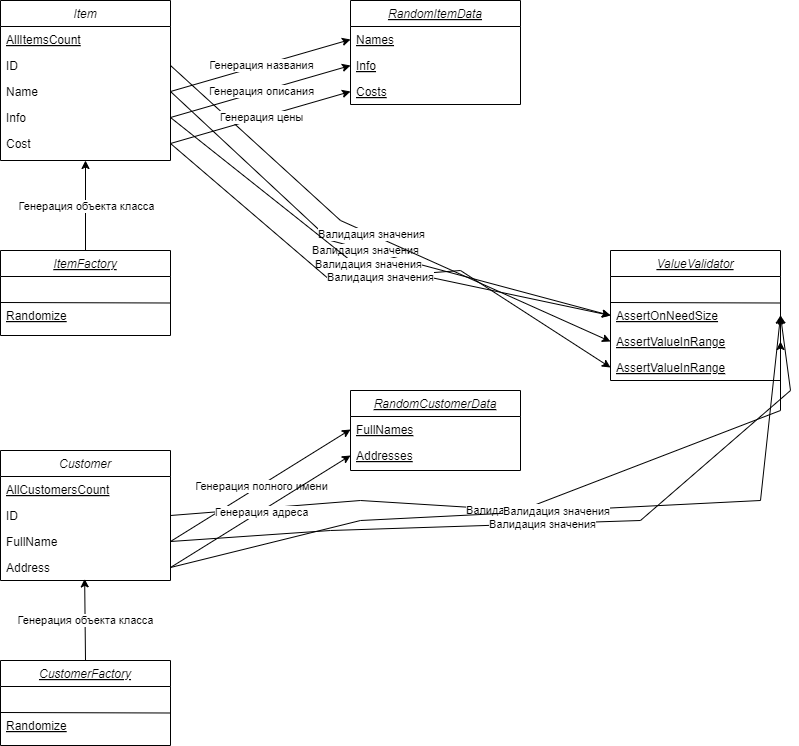

The diagram above was exported from draw.io. Its source (the exported page's mxGraphModel, read from the mxfile embedded in the PNG):
<mxGraphModel dx="912" dy="539" grid="1" gridSize="10" guides="1" tooltips="1" connect="1" arrows="1" fold="1" page="1" pageScale="1" pageWidth="827" pageHeight="1169" math="0" shadow="0">
  <root>
    <mxCell id="WIyWlLk6GJQsqaUBKTNV-0" />
    <mxCell id="WIyWlLk6GJQsqaUBKTNV-1" parent="WIyWlLk6GJQsqaUBKTNV-0" />
    <mxCell id="zkfFHV4jXpPFQw0GAbJ--0" value="Item" style="swimlane;fontStyle=2;align=center;verticalAlign=top;childLayout=stackLayout;horizontal=1;startSize=26;horizontalStack=0;resizeParent=1;resizeLast=0;collapsible=1;marginBottom=0;rounded=0;shadow=0;strokeWidth=1;" parent="WIyWlLk6GJQsqaUBKTNV-1" vertex="1">
      <mxGeometry x="10" y="10" width="170" height="160" as="geometry">
        <mxRectangle x="230" y="140" width="160" height="26" as="alternateBounds" />
      </mxGeometry>
    </mxCell>
    <mxCell id="zkfFHV4jXpPFQw0GAbJ--1" value="AllItemsCount" style="text;align=left;verticalAlign=top;spacingLeft=4;spacingRight=4;overflow=hidden;rotatable=0;points=[[0,0.5],[1,0.5]];portConstraint=eastwest;fontStyle=4" parent="zkfFHV4jXpPFQw0GAbJ--0" vertex="1">
      <mxGeometry y="26" width="170" height="26" as="geometry" />
    </mxCell>
    <mxCell id="zkfFHV4jXpPFQw0GAbJ--2" value="ID" style="text;align=left;verticalAlign=top;spacingLeft=4;spacingRight=4;overflow=hidden;rotatable=0;points=[[0,0.5],[1,0.5]];portConstraint=eastwest;rounded=0;shadow=0;html=0;" parent="zkfFHV4jXpPFQw0GAbJ--0" vertex="1">
      <mxGeometry y="52" width="170" height="26" as="geometry" />
    </mxCell>
    <mxCell id="zkfFHV4jXpPFQw0GAbJ--3" value="Name" style="text;align=left;verticalAlign=top;spacingLeft=4;spacingRight=4;overflow=hidden;rotatable=0;points=[[0,0.5],[1,0.5]];portConstraint=eastwest;rounded=0;shadow=0;html=0;" parent="zkfFHV4jXpPFQw0GAbJ--0" vertex="1">
      <mxGeometry y="78" width="170" height="26" as="geometry" />
    </mxCell>
    <mxCell id="7m8uhe4ZX5L2CbsM9HIG-1" value="Info" style="text;align=left;verticalAlign=top;spacingLeft=4;spacingRight=4;overflow=hidden;rotatable=0;points=[[0,0.5],[1,0.5]];portConstraint=eastwest;rounded=0;shadow=0;html=0;" vertex="1" parent="zkfFHV4jXpPFQw0GAbJ--0">
      <mxGeometry y="104" width="170" height="26" as="geometry" />
    </mxCell>
    <mxCell id="7m8uhe4ZX5L2CbsM9HIG-2" value="Cost" style="text;align=left;verticalAlign=top;spacingLeft=4;spacingRight=4;overflow=hidden;rotatable=0;points=[[0,0.5],[1,0.5]];portConstraint=eastwest;rounded=0;shadow=0;html=0;" vertex="1" parent="zkfFHV4jXpPFQw0GAbJ--0">
      <mxGeometry y="130" width="170" height="26" as="geometry" />
    </mxCell>
    <mxCell id="7m8uhe4ZX5L2CbsM9HIG-3" value="Customer" style="swimlane;fontStyle=2;align=center;verticalAlign=top;childLayout=stackLayout;horizontal=1;startSize=26;horizontalStack=0;resizeParent=1;resizeLast=0;collapsible=1;marginBottom=0;rounded=0;shadow=0;strokeWidth=1;" vertex="1" parent="WIyWlLk6GJQsqaUBKTNV-1">
      <mxGeometry x="10" y="460" width="170" height="130" as="geometry">
        <mxRectangle x="230" y="140" width="160" height="26" as="alternateBounds" />
      </mxGeometry>
    </mxCell>
    <mxCell id="7m8uhe4ZX5L2CbsM9HIG-4" value="AllCustomersCount" style="text;align=left;verticalAlign=top;spacingLeft=4;spacingRight=4;overflow=hidden;rotatable=0;points=[[0,0.5],[1,0.5]];portConstraint=eastwest;fontStyle=4" vertex="1" parent="7m8uhe4ZX5L2CbsM9HIG-3">
      <mxGeometry y="26" width="170" height="26" as="geometry" />
    </mxCell>
    <mxCell id="7m8uhe4ZX5L2CbsM9HIG-5" value="ID" style="text;align=left;verticalAlign=top;spacingLeft=4;spacingRight=4;overflow=hidden;rotatable=0;points=[[0,0.5],[1,0.5]];portConstraint=eastwest;rounded=0;shadow=0;html=0;" vertex="1" parent="7m8uhe4ZX5L2CbsM9HIG-3">
      <mxGeometry y="52" width="170" height="26" as="geometry" />
    </mxCell>
    <mxCell id="7m8uhe4ZX5L2CbsM9HIG-6" value="FullName" style="text;align=left;verticalAlign=top;spacingLeft=4;spacingRight=4;overflow=hidden;rotatable=0;points=[[0,0.5],[1,0.5]];portConstraint=eastwest;rounded=0;shadow=0;html=0;" vertex="1" parent="7m8uhe4ZX5L2CbsM9HIG-3">
      <mxGeometry y="78" width="170" height="26" as="geometry" />
    </mxCell>
    <mxCell id="7m8uhe4ZX5L2CbsM9HIG-7" value="Address" style="text;align=left;verticalAlign=top;spacingLeft=4;spacingRight=4;overflow=hidden;rotatable=0;points=[[0,0.5],[1,0.5]];portConstraint=eastwest;rounded=0;shadow=0;html=0;" vertex="1" parent="7m8uhe4ZX5L2CbsM9HIG-3">
      <mxGeometry y="104" width="170" height="26" as="geometry" />
    </mxCell>
    <mxCell id="7m8uhe4ZX5L2CbsM9HIG-9" value="ValueValidator" style="swimlane;fontStyle=6;align=center;verticalAlign=top;childLayout=stackLayout;horizontal=1;startSize=26;horizontalStack=0;resizeParent=1;resizeLast=0;collapsible=1;marginBottom=0;rounded=0;shadow=0;strokeWidth=1;" vertex="1" parent="WIyWlLk6GJQsqaUBKTNV-1">
      <mxGeometry x="620" y="260" width="170" height="130" as="geometry">
        <mxRectangle x="230" y="140" width="160" height="26" as="alternateBounds" />
      </mxGeometry>
    </mxCell>
    <mxCell id="7m8uhe4ZX5L2CbsM9HIG-17" value=" " style="text;align=left;verticalAlign=top;spacingLeft=4;spacingRight=4;overflow=hidden;rotatable=0;points=[[0,0.5],[1,0.5]];portConstraint=eastwest;fontStyle=0" vertex="1" parent="7m8uhe4ZX5L2CbsM9HIG-9">
      <mxGeometry y="26" width="170" height="26" as="geometry" />
    </mxCell>
    <mxCell id="7m8uhe4ZX5L2CbsM9HIG-14" value="" style="endArrow=none;html=1;rounded=0;entryX=1;entryY=0.5;entryDx=0;entryDy=0;" edge="1" parent="7m8uhe4ZX5L2CbsM9HIG-9">
      <mxGeometry width="50" height="50" relative="1" as="geometry">
        <mxPoint y="52" as="sourcePoint" />
        <mxPoint x="170" y="52.5" as="targetPoint" />
      </mxGeometry>
    </mxCell>
    <mxCell id="7m8uhe4ZX5L2CbsM9HIG-18" value="AssertOnNeedSize" style="text;align=left;verticalAlign=top;spacingLeft=4;spacingRight=4;overflow=hidden;rotatable=0;points=[[0,0.5],[1,0.5]];portConstraint=eastwest;fontStyle=4" vertex="1" parent="7m8uhe4ZX5L2CbsM9HIG-9">
      <mxGeometry y="52" width="170" height="26" as="geometry" />
    </mxCell>
    <mxCell id="7m8uhe4ZX5L2CbsM9HIG-19" value="AssertValueInRange" style="text;align=left;verticalAlign=top;spacingLeft=4;spacingRight=4;overflow=hidden;rotatable=0;points=[[0,0.5],[1,0.5]];portConstraint=eastwest;fontStyle=4" vertex="1" parent="7m8uhe4ZX5L2CbsM9HIG-9">
      <mxGeometry y="78" width="170" height="26" as="geometry" />
    </mxCell>
    <mxCell id="7m8uhe4ZX5L2CbsM9HIG-21" value="AssertValueInRange" style="text;align=left;verticalAlign=top;spacingLeft=4;spacingRight=4;overflow=hidden;rotatable=0;points=[[0,0.5],[1,0.5]];portConstraint=eastwest;fontStyle=4" vertex="1" parent="7m8uhe4ZX5L2CbsM9HIG-9">
      <mxGeometry y="104" width="170" height="26" as="geometry" />
    </mxCell>
    <mxCell id="7m8uhe4ZX5L2CbsM9HIG-22" value="RandomItemData" style="swimlane;fontStyle=6;align=center;verticalAlign=top;childLayout=stackLayout;horizontal=1;startSize=26;horizontalStack=0;resizeParent=1;resizeLast=0;collapsible=1;marginBottom=0;rounded=0;shadow=0;strokeWidth=1;" vertex="1" parent="WIyWlLk6GJQsqaUBKTNV-1">
      <mxGeometry x="360" y="10" width="170" height="104" as="geometry">
        <mxRectangle x="230" y="140" width="160" height="26" as="alternateBounds" />
      </mxGeometry>
    </mxCell>
    <mxCell id="7m8uhe4ZX5L2CbsM9HIG-23" value="Names" style="text;align=left;verticalAlign=top;spacingLeft=4;spacingRight=4;overflow=hidden;rotatable=0;points=[[0,0.5],[1,0.5]];portConstraint=eastwest;fontStyle=4" vertex="1" parent="7m8uhe4ZX5L2CbsM9HIG-22">
      <mxGeometry y="26" width="170" height="26" as="geometry" />
    </mxCell>
    <mxCell id="7m8uhe4ZX5L2CbsM9HIG-25" value="Info" style="text;align=left;verticalAlign=top;spacingLeft=4;spacingRight=4;overflow=hidden;rotatable=0;points=[[0,0.5],[1,0.5]];portConstraint=eastwest;fontStyle=4" vertex="1" parent="7m8uhe4ZX5L2CbsM9HIG-22">
      <mxGeometry y="52" width="170" height="26" as="geometry" />
    </mxCell>
    <mxCell id="7m8uhe4ZX5L2CbsM9HIG-27" value="Costs" style="text;align=left;verticalAlign=top;spacingLeft=4;spacingRight=4;overflow=hidden;rotatable=0;points=[[0,0.5],[1,0.5]];portConstraint=eastwest;fontStyle=4" vertex="1" parent="7m8uhe4ZX5L2CbsM9HIG-22">
      <mxGeometry y="78" width="170" height="26" as="geometry" />
    </mxCell>
    <mxCell id="7m8uhe4ZX5L2CbsM9HIG-28" value="RandomCustomerData" style="swimlane;fontStyle=6;align=center;verticalAlign=top;childLayout=stackLayout;horizontal=1;startSize=26;horizontalStack=0;resizeParent=1;resizeLast=0;collapsible=1;marginBottom=0;rounded=0;shadow=0;strokeWidth=1;" vertex="1" parent="WIyWlLk6GJQsqaUBKTNV-1">
      <mxGeometry x="360" y="400" width="170" height="80" as="geometry">
        <mxRectangle x="230" y="140" width="160" height="26" as="alternateBounds" />
      </mxGeometry>
    </mxCell>
    <mxCell id="7m8uhe4ZX5L2CbsM9HIG-29" value="FullNames" style="text;align=left;verticalAlign=top;spacingLeft=4;spacingRight=4;overflow=hidden;rotatable=0;points=[[0,0.5],[1,0.5]];portConstraint=eastwest;fontStyle=4" vertex="1" parent="7m8uhe4ZX5L2CbsM9HIG-28">
      <mxGeometry y="26" width="170" height="26" as="geometry" />
    </mxCell>
    <mxCell id="7m8uhe4ZX5L2CbsM9HIG-30" value="Addresses" style="text;align=left;verticalAlign=top;spacingLeft=4;spacingRight=4;overflow=hidden;rotatable=0;points=[[0,0.5],[1,0.5]];portConstraint=eastwest;fontStyle=4" vertex="1" parent="7m8uhe4ZX5L2CbsM9HIG-28">
      <mxGeometry y="52" width="170" height="26" as="geometry" />
    </mxCell>
    <mxCell id="7m8uhe4ZX5L2CbsM9HIG-32" value="ItemFactory" style="swimlane;fontStyle=6;align=center;verticalAlign=top;childLayout=stackLayout;horizontal=1;startSize=26;horizontalStack=0;resizeParent=1;resizeLast=0;collapsible=1;marginBottom=0;rounded=0;shadow=0;strokeWidth=1;" vertex="1" parent="WIyWlLk6GJQsqaUBKTNV-1">
      <mxGeometry x="10" y="260" width="170" height="85" as="geometry">
        <mxRectangle x="230" y="140" width="160" height="26" as="alternateBounds" />
      </mxGeometry>
    </mxCell>
    <mxCell id="7m8uhe4ZX5L2CbsM9HIG-34" value="" style="endArrow=none;html=1;rounded=0;entryX=1;entryY=0.5;entryDx=0;entryDy=0;" edge="1" parent="7m8uhe4ZX5L2CbsM9HIG-32">
      <mxGeometry width="50" height="50" relative="1" as="geometry">
        <mxPoint y="52" as="sourcePoint" />
        <mxPoint x="170" y="52.5" as="targetPoint" />
      </mxGeometry>
    </mxCell>
    <mxCell id="7m8uhe4ZX5L2CbsM9HIG-33" value=" " style="text;align=left;verticalAlign=top;spacingLeft=4;spacingRight=4;overflow=hidden;rotatable=0;points=[[0,0.5],[1,0.5]];portConstraint=eastwest;fontStyle=0" vertex="1" parent="7m8uhe4ZX5L2CbsM9HIG-32">
      <mxGeometry y="26" width="170" height="26" as="geometry" />
    </mxCell>
    <mxCell id="7m8uhe4ZX5L2CbsM9HIG-35" value="Randomize" style="text;align=left;verticalAlign=top;spacingLeft=4;spacingRight=4;overflow=hidden;rotatable=0;points=[[0,0.5],[1,0.5]];portConstraint=eastwest;fontStyle=4" vertex="1" parent="7m8uhe4ZX5L2CbsM9HIG-32">
      <mxGeometry y="52" width="170" height="26" as="geometry" />
    </mxCell>
    <mxCell id="7m8uhe4ZX5L2CbsM9HIG-38" value="CustomerFactory" style="swimlane;fontStyle=6;align=center;verticalAlign=top;childLayout=stackLayout;horizontal=1;startSize=26;horizontalStack=0;resizeParent=1;resizeLast=0;collapsible=1;marginBottom=0;rounded=0;shadow=0;strokeWidth=1;" vertex="1" parent="WIyWlLk6GJQsqaUBKTNV-1">
      <mxGeometry x="10" y="670" width="170" height="85" as="geometry">
        <mxRectangle x="230" y="140" width="160" height="26" as="alternateBounds" />
      </mxGeometry>
    </mxCell>
    <mxCell id="7m8uhe4ZX5L2CbsM9HIG-39" value=" " style="text;align=left;verticalAlign=top;spacingLeft=4;spacingRight=4;overflow=hidden;rotatable=0;points=[[0,0.5],[1,0.5]];portConstraint=eastwest;fontStyle=0" vertex="1" parent="7m8uhe4ZX5L2CbsM9HIG-38">
      <mxGeometry y="26" width="170" height="26" as="geometry" />
    </mxCell>
    <mxCell id="7m8uhe4ZX5L2CbsM9HIG-40" value="" style="endArrow=none;html=1;rounded=0;entryX=1;entryY=0.5;entryDx=0;entryDy=0;" edge="1" parent="7m8uhe4ZX5L2CbsM9HIG-38">
      <mxGeometry width="50" height="50" relative="1" as="geometry">
        <mxPoint y="52" as="sourcePoint" />
        <mxPoint x="170" y="52.5" as="targetPoint" />
      </mxGeometry>
    </mxCell>
    <mxCell id="7m8uhe4ZX5L2CbsM9HIG-41" value="Randomize" style="text;align=left;verticalAlign=top;spacingLeft=4;spacingRight=4;overflow=hidden;rotatable=0;points=[[0,0.5],[1,0.5]];portConstraint=eastwest;fontStyle=4" vertex="1" parent="7m8uhe4ZX5L2CbsM9HIG-38">
      <mxGeometry y="52" width="170" height="26" as="geometry" />
    </mxCell>
    <mxCell id="7m8uhe4ZX5L2CbsM9HIG-49" value="" style="endArrow=classic;html=1;rounded=0;exitX=1;exitY=0.5;exitDx=0;exitDy=0;entryX=0;entryY=0.5;entryDx=0;entryDy=0;" edge="1" parent="WIyWlLk6GJQsqaUBKTNV-1" source="zkfFHV4jXpPFQw0GAbJ--3" target="7m8uhe4ZX5L2CbsM9HIG-18">
      <mxGeometry relative="1" as="geometry">
        <mxPoint x="180" y="131" as="sourcePoint" />
        <mxPoint x="270" y="91" as="targetPoint" />
        <Array as="points">
          <mxPoint x="340" y="250" />
        </Array>
      </mxGeometry>
    </mxCell>
    <mxCell id="7m8uhe4ZX5L2CbsM9HIG-50" value="Валидация значения" style="edgeLabel;resizable=0;html=1;;align=center;verticalAlign=middle;" connectable="0" vertex="1" parent="7m8uhe4ZX5L2CbsM9HIG-49">
      <mxGeometry relative="1" as="geometry" />
    </mxCell>
    <mxCell id="7m8uhe4ZX5L2CbsM9HIG-51" value="" style="endArrow=classic;html=1;rounded=0;exitX=1;exitY=0.5;exitDx=0;exitDy=0;entryX=0;entryY=0.5;entryDx=0;entryDy=0;" edge="1" parent="WIyWlLk6GJQsqaUBKTNV-1" source="zkfFHV4jXpPFQw0GAbJ--2" target="7m8uhe4ZX5L2CbsM9HIG-19">
      <mxGeometry relative="1" as="geometry">
        <mxPoint x="180" y="160" as="sourcePoint" />
        <mxPoint x="630" y="284" as="targetPoint" />
        <Array as="points">
          <mxPoint x="350" y="230" />
        </Array>
      </mxGeometry>
    </mxCell>
    <mxCell id="7m8uhe4ZX5L2CbsM9HIG-52" value="Валидация значения" style="edgeLabel;resizable=0;html=1;;align=center;verticalAlign=middle;" connectable="0" vertex="1" parent="7m8uhe4ZX5L2CbsM9HIG-51">
      <mxGeometry relative="1" as="geometry" />
    </mxCell>
    <mxCell id="7m8uhe4ZX5L2CbsM9HIG-53" value="" style="endArrow=classic;html=1;rounded=0;exitX=1;exitY=0.5;exitDx=0;exitDy=0;entryX=0;entryY=0.5;entryDx=0;entryDy=0;" edge="1" parent="WIyWlLk6GJQsqaUBKTNV-1" source="7m8uhe4ZX5L2CbsM9HIG-1" target="7m8uhe4ZX5L2CbsM9HIG-18">
      <mxGeometry relative="1" as="geometry">
        <mxPoint x="200" y="151" as="sourcePoint" />
        <mxPoint x="650" y="275" as="targetPoint" />
        <Array as="points">
          <mxPoint x="360" y="270" />
        </Array>
      </mxGeometry>
    </mxCell>
    <mxCell id="7m8uhe4ZX5L2CbsM9HIG-54" value="Валидация значения" style="edgeLabel;resizable=0;html=1;;align=center;verticalAlign=middle;" connectable="0" vertex="1" parent="7m8uhe4ZX5L2CbsM9HIG-53">
      <mxGeometry relative="1" as="geometry" />
    </mxCell>
    <mxCell id="7m8uhe4ZX5L2CbsM9HIG-55" value="" style="endArrow=classic;html=1;rounded=0;exitX=1;exitY=0.5;exitDx=0;exitDy=0;entryX=0;entryY=0.5;entryDx=0;entryDy=0;" edge="1" parent="WIyWlLk6GJQsqaUBKTNV-1" source="7m8uhe4ZX5L2CbsM9HIG-2" target="7m8uhe4ZX5L2CbsM9HIG-21">
      <mxGeometry relative="1" as="geometry">
        <mxPoint x="190" y="167" as="sourcePoint" />
        <mxPoint x="580" y="265" as="targetPoint" />
        <Array as="points">
          <mxPoint x="340" y="290" />
          <mxPoint x="470" y="280" />
        </Array>
      </mxGeometry>
    </mxCell>
    <mxCell id="7m8uhe4ZX5L2CbsM9HIG-56" value="Валидация значения" style="edgeLabel;resizable=0;html=1;;align=center;verticalAlign=middle;" connectable="0" vertex="1" parent="7m8uhe4ZX5L2CbsM9HIG-55">
      <mxGeometry relative="1" as="geometry" />
    </mxCell>
    <mxCell id="7m8uhe4ZX5L2CbsM9HIG-57" value="" style="endArrow=classic;html=1;rounded=0;exitX=1;exitY=0.5;exitDx=0;exitDy=0;entryX=1;entryY=0.5;entryDx=0;entryDy=0;" edge="1" parent="WIyWlLk6GJQsqaUBKTNV-1" source="7m8uhe4ZX5L2CbsM9HIG-5" target="7m8uhe4ZX5L2CbsM9HIG-19">
      <mxGeometry relative="1" as="geometry">
        <mxPoint x="219" y="390" as="sourcePoint" />
        <mxPoint x="750" y="470" as="targetPoint" />
        <Array as="points">
          <mxPoint x="370" y="510" />
          <mxPoint x="530" y="520" />
          <mxPoint x="790" y="420" />
        </Array>
      </mxGeometry>
    </mxCell>
    <mxCell id="7m8uhe4ZX5L2CbsM9HIG-58" value="Валидация значения" style="edgeLabel;resizable=0;html=1;;align=center;verticalAlign=middle;" connectable="0" vertex="1" parent="7m8uhe4ZX5L2CbsM9HIG-57">
      <mxGeometry relative="1" as="geometry" />
    </mxCell>
    <mxCell id="7m8uhe4ZX5L2CbsM9HIG-59" value="" style="endArrow=classic;html=1;rounded=0;exitX=1;exitY=0.5;exitDx=0;exitDy=0;entryX=1;entryY=0.5;entryDx=0;entryDy=0;" edge="1" parent="WIyWlLk6GJQsqaUBKTNV-1" source="7m8uhe4ZX5L2CbsM9HIG-6" target="7m8uhe4ZX5L2CbsM9HIG-18">
      <mxGeometry relative="1" as="geometry">
        <mxPoint x="230" y="380" as="sourcePoint" />
        <mxPoint x="620" y="504" as="targetPoint" />
        <Array as="points">
          <mxPoint x="340" y="540" />
          <mxPoint x="650" y="530" />
          <mxPoint x="800" y="400" />
        </Array>
      </mxGeometry>
    </mxCell>
    <mxCell id="7m8uhe4ZX5L2CbsM9HIG-60" value="Валидация значения" style="edgeLabel;resizable=0;html=1;;align=center;verticalAlign=middle;" connectable="0" vertex="1" parent="7m8uhe4ZX5L2CbsM9HIG-59">
      <mxGeometry relative="1" as="geometry" />
    </mxCell>
    <mxCell id="7m8uhe4ZX5L2CbsM9HIG-61" value="" style="endArrow=classic;html=1;rounded=0;exitX=1;exitY=0.5;exitDx=0;exitDy=0;entryX=1;entryY=0.5;entryDx=0;entryDy=0;" edge="1" parent="WIyWlLk6GJQsqaUBKTNV-1" source="7m8uhe4ZX5L2CbsM9HIG-7" target="7m8uhe4ZX5L2CbsM9HIG-18">
      <mxGeometry relative="1" as="geometry">
        <mxPoint x="210" y="213" as="sourcePoint" />
        <mxPoint x="600" y="337" as="targetPoint" />
        <Array as="points">
          <mxPoint x="370" y="530" />
          <mxPoint x="770" y="510" />
        </Array>
      </mxGeometry>
    </mxCell>
    <mxCell id="7m8uhe4ZX5L2CbsM9HIG-62" value="Валидация значения" style="edgeLabel;resizable=0;html=1;;align=center;verticalAlign=middle;" connectable="0" vertex="1" parent="7m8uhe4ZX5L2CbsM9HIG-61">
      <mxGeometry relative="1" as="geometry" />
    </mxCell>
    <mxCell id="7m8uhe4ZX5L2CbsM9HIG-63" value="" style="endArrow=classic;html=1;rounded=0;exitX=1;exitY=0.5;exitDx=0;exitDy=0;entryX=0;entryY=0.5;entryDx=0;entryDy=0;" edge="1" parent="WIyWlLk6GJQsqaUBKTNV-1" source="zkfFHV4jXpPFQw0GAbJ--3" target="7m8uhe4ZX5L2CbsM9HIG-23">
      <mxGeometry relative="1" as="geometry">
        <mxPoint x="220" y="50" as="sourcePoint" />
        <mxPoint x="320" y="50" as="targetPoint" />
      </mxGeometry>
    </mxCell>
    <mxCell id="7m8uhe4ZX5L2CbsM9HIG-64" value="Генерация названия" style="edgeLabel;resizable=0;html=1;;align=center;verticalAlign=middle;" connectable="0" vertex="1" parent="7m8uhe4ZX5L2CbsM9HIG-63">
      <mxGeometry relative="1" as="geometry" />
    </mxCell>
    <mxCell id="7m8uhe4ZX5L2CbsM9HIG-72" value="" style="endArrow=classic;html=1;rounded=0;exitX=1;exitY=0.5;exitDx=0;exitDy=0;entryX=0;entryY=0.5;entryDx=0;entryDy=0;" edge="1" parent="WIyWlLk6GJQsqaUBKTNV-1" source="7m8uhe4ZX5L2CbsM9HIG-1" target="7m8uhe4ZX5L2CbsM9HIG-25">
      <mxGeometry relative="1" as="geometry">
        <mxPoint x="190" y="141" as="sourcePoint" />
        <mxPoint x="370" y="59" as="targetPoint" />
      </mxGeometry>
    </mxCell>
    <mxCell id="7m8uhe4ZX5L2CbsM9HIG-73" value="Генерация описания" style="edgeLabel;resizable=0;html=1;;align=center;verticalAlign=middle;" connectable="0" vertex="1" parent="7m8uhe4ZX5L2CbsM9HIG-72">
      <mxGeometry relative="1" as="geometry" />
    </mxCell>
    <mxCell id="7m8uhe4ZX5L2CbsM9HIG-75" value="" style="endArrow=classic;html=1;rounded=0;exitX=1;exitY=0.5;exitDx=0;exitDy=0;entryX=0;entryY=0.5;entryDx=0;entryDy=0;" edge="1" parent="WIyWlLk6GJQsqaUBKTNV-1" source="7m8uhe4ZX5L2CbsM9HIG-2" target="7m8uhe4ZX5L2CbsM9HIG-27">
      <mxGeometry relative="1" as="geometry">
        <mxPoint x="190" y="190" as="sourcePoint" />
        <mxPoint x="370" y="108" as="targetPoint" />
      </mxGeometry>
    </mxCell>
    <mxCell id="7m8uhe4ZX5L2CbsM9HIG-76" value="Генерация цены" style="edgeLabel;resizable=0;html=1;;align=center;verticalAlign=middle;" connectable="0" vertex="1" parent="7m8uhe4ZX5L2CbsM9HIG-75">
      <mxGeometry relative="1" as="geometry" />
    </mxCell>
    <mxCell id="7m8uhe4ZX5L2CbsM9HIG-77" value="" style="endArrow=classic;html=1;rounded=0;exitX=1;exitY=0.5;exitDx=0;exitDy=0;entryX=0;entryY=0.5;entryDx=0;entryDy=0;" edge="1" parent="WIyWlLk6GJQsqaUBKTNV-1" source="7m8uhe4ZX5L2CbsM9HIG-6" target="7m8uhe4ZX5L2CbsM9HIG-29">
      <mxGeometry relative="1" as="geometry">
        <mxPoint x="200" y="382" as="sourcePoint" />
        <mxPoint x="350" y="340" as="targetPoint" />
      </mxGeometry>
    </mxCell>
    <mxCell id="7m8uhe4ZX5L2CbsM9HIG-78" value="Генерация полного имени" style="edgeLabel;resizable=0;html=1;;align=center;verticalAlign=middle;" connectable="0" vertex="1" parent="7m8uhe4ZX5L2CbsM9HIG-77">
      <mxGeometry relative="1" as="geometry" />
    </mxCell>
    <mxCell id="7m8uhe4ZX5L2CbsM9HIG-79" value="" style="endArrow=classic;html=1;rounded=0;exitX=1;exitY=0.5;exitDx=0;exitDy=0;entryX=0;entryY=0.5;entryDx=0;entryDy=0;" edge="1" parent="WIyWlLk6GJQsqaUBKTNV-1" source="7m8uhe4ZX5L2CbsM9HIG-7" target="7m8uhe4ZX5L2CbsM9HIG-30">
      <mxGeometry relative="1" as="geometry">
        <mxPoint x="210" y="446" as="sourcePoint" />
        <mxPoint x="350" y="360" as="targetPoint" />
      </mxGeometry>
    </mxCell>
    <mxCell id="7m8uhe4ZX5L2CbsM9HIG-80" value="Генерация адреса" style="edgeLabel;resizable=0;html=1;;align=center;verticalAlign=middle;" connectable="0" vertex="1" parent="7m8uhe4ZX5L2CbsM9HIG-79">
      <mxGeometry relative="1" as="geometry" />
    </mxCell>
    <mxCell id="7m8uhe4ZX5L2CbsM9HIG-83" value="" style="endArrow=classic;html=1;rounded=0;exitX=0.5;exitY=0;exitDx=0;exitDy=0;entryX=0.5;entryY=1;entryDx=0;entryDy=0;" edge="1" parent="WIyWlLk6GJQsqaUBKTNV-1" source="7m8uhe4ZX5L2CbsM9HIG-32" target="zkfFHV4jXpPFQw0GAbJ--0">
      <mxGeometry relative="1" as="geometry">
        <mxPoint x="90" y="220" as="sourcePoint" />
        <mxPoint x="190" y="220" as="targetPoint" />
      </mxGeometry>
    </mxCell>
    <mxCell id="7m8uhe4ZX5L2CbsM9HIG-84" value="Генерация объекта класса" style="edgeLabel;resizable=0;html=1;;align=center;verticalAlign=middle;" connectable="0" vertex="1" parent="7m8uhe4ZX5L2CbsM9HIG-83">
      <mxGeometry relative="1" as="geometry" />
    </mxCell>
    <mxCell id="7m8uhe4ZX5L2CbsM9HIG-86" value="" style="endArrow=classic;html=1;rounded=0;exitX=0.5;exitY=0;exitDx=0;exitDy=0;entryX=0.495;entryY=0.938;entryDx=0;entryDy=0;entryPerimeter=0;" edge="1" parent="WIyWlLk6GJQsqaUBKTNV-1" source="7m8uhe4ZX5L2CbsM9HIG-38" target="7m8uhe4ZX5L2CbsM9HIG-7">
      <mxGeometry relative="1" as="geometry">
        <mxPoint x="300" y="685" as="sourcePoint" />
        <mxPoint x="95" y="600" as="targetPoint" />
      </mxGeometry>
    </mxCell>
    <mxCell id="7m8uhe4ZX5L2CbsM9HIG-87" value="Генерация объекта класса" style="edgeLabel;resizable=0;html=1;;align=center;verticalAlign=middle;" connectable="0" vertex="1" parent="7m8uhe4ZX5L2CbsM9HIG-86">
      <mxGeometry relative="1" as="geometry" />
    </mxCell>
  </root>
</mxGraphModel>